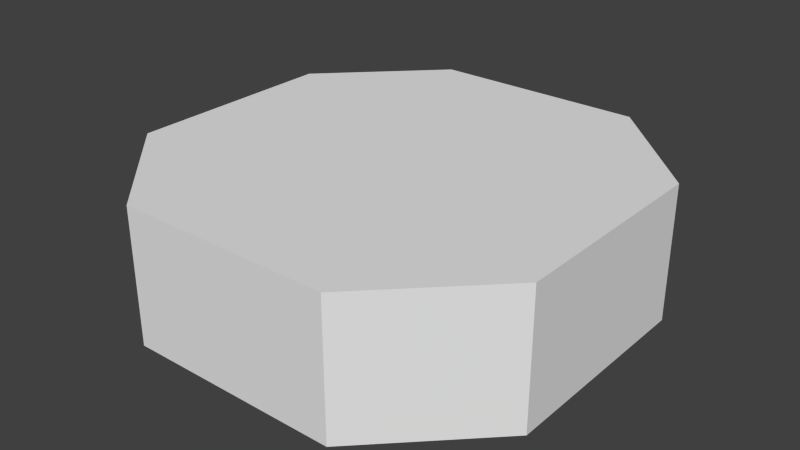 # Source: Goal_24x24x7.5.blend  (saved by Blender 2.76.0; exported with 4.5.12 LTS)
import bpy
from mathutils import Matrix  # noqa: F401  (used for matrix-valued properties, if any)

bpy.ops.wm.read_factory_settings(use_empty=True)
scene = bpy.context.scene
scene.name = 'Scene'

# ---- collections
col_collection_1 = bpy.data.collections.new('Collection 1'); scene.collection.children.link(col_collection_1)

# ---- world
world_world = bpy.data.worlds.new('World'); scene.world = world_world
world_world.color = (0.05088, 0.05088, 0.05088)
world_world.use_sun_shadow = False
world_world.sun_shadow_jitter_overblur = 0.0
world_world.cycles.sampling_method = 'MANUAL'
world_world.cycles.sample_map_resolution = 256

# ---- meshes
me_cube_001 = bpy.data.meshes.new('Cube.001')
me_cube_001.from_pydata([(-1.0, -0.5, 1.0), (-1.0, 0.5, 1.0), (-1.0, 0.5, -1.0), (-1.0, -0.5, -1.0), (-0.5, -1.0, -1.0), (-0.5, -1.0, 1.0), (1.0, -0.5, 1.0), (1.0, 0.5, 1.0), (0.5, 1.0, 1.0), (-0.5, 1.0, 1.0), (0.5, -1.0, 1.0), (-0.5, 1.0, -1.0), (0.5, -1.0, -1.0), (0.5, 1.0, -1.0), (1.0, 0.5, -1.0), (1.0, -0.5, -1.0)], [], [(0, 1, 2, 3), (3, 4, 5, 0), (6, 7, 8, 9, 1, 0, 5, 10), (11, 2, 1, 9), (12, 4, 3, 2, 11, 13, 14, 15), (10, 5, 4, 12), (15, 14, 7, 6), (14, 13, 8, 7), (13, 11, 9, 8), (12, 15, 6, 10)])
me_cube_001.use_remesh_preserve_volume = False
me_cube_001.use_remesh_preserve_attributes = False
me_cube_001.use_mirror_vertex_groups = False
me_cube_001.update()

# ---- objects
ob_cube = bpy.data.objects.new('Cube', me_cube_001)

# ---- transforms, parenting, visibility, modifiers, constraints
ob_cube.location = (0.0, 0.0, 0.0)
ob_cube.scale = (2.4, 2.4, 0.75)
ob_cube.lineart.crease_threshold = 0.0

# ---- collection membership
col_collection_1.objects.link(ob_cube)

# ---- scene / render settings (as saved in the file)
scene.frame_start = 1; scene.frame_end = 250; scene.frame_set(1)
scene.render.engine = 'BLENDER_EEVEE_NEXT'
scene.render.resolution_percentage = 50
scene.render.dither_intensity = 0.0
scene.cycles.use_denoising = False
scene.cycles.samples = 10
scene.cycles.sampling_pattern = 'TABULATED_SOBOL'
scene.cycles.light_sampling_threshold = 0.0
scene.cycles.use_adaptive_sampling = False
scene.cycles.use_light_tree = False
scene.cycles.blur_glossy = 0.0
scene.cycles.pixel_filter_type = 'GAUSSIAN'
scene.cycles.sample_clamp_indirect = 0.0
scene.view_settings.view_transform = 'Standard'
bpy.context.view_layer.update()

# ---- added for rendering (the .blend has no active camera and no usable light): camera, sun
cam_auto = bpy.data.cameras.new('AutoCamera')
cam_auto.lens = 50.0
cam_auto.sensor_width = 36.0
cam_auto.clip_end = 1000.0
ob_auto_camera = bpy.data.objects.new('AutoCamera', cam_auto)
scene.collection.objects.link(ob_auto_camera)
ob_auto_camera.location = (6.43214, -7.71857, 5.14571)
ob_auto_camera.rotation_euler = (1.09748, -7.21219e-08, 0.694738)
scene.camera = ob_auto_camera
light_auto_sun = bpy.data.lights.new('AutoSun', 'SUN')
light_auto_sun.energy = 3.0
light_auto_sun.angle = 0.0523599
ob_auto_sun = bpy.data.objects.new('AutoSun', light_auto_sun)
scene.collection.objects.link(ob_auto_sun)
ob_auto_sun.rotation_euler = (0.872665, 0.174533, 0.523599)
bpy.context.view_layer.update()
